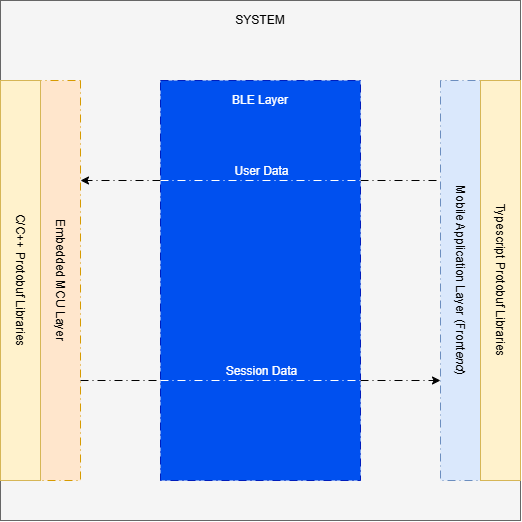

The diagram above was exported from draw.io. Its source (the exported page's mxGraphModel, read from the mxfile embedded in the PNG):
<mxGraphModel dx="1175" dy="658" grid="1" gridSize="10" guides="1" tooltips="1" connect="1" arrows="1" fold="1" page="1" pageScale="1" pageWidth="850" pageHeight="1100" math="0" shadow="0">
  <root>
    <mxCell id="0" />
    <mxCell id="1" parent="0" />
    <mxCell id="BIYzyqfvlrBRRfNPABOp-2" parent="1" style="rounded=0;whiteSpace=wrap;html=1;fillColor=#f5f5f5;fontColor=#333333;strokeColor=#666666;" value="" vertex="1">
      <mxGeometry height="520" width="520" x="560" y="280" as="geometry" />
    </mxCell>
    <mxCell id="ySA_E1a4cjhfXq1kBOAv-4" parent="1" style="text;html=1;whiteSpace=wrap;strokeColor=none;fillColor=none;align=center;verticalAlign=middle;rounded=0;" value="SYSTEM" vertex="1">
      <mxGeometry height="40" width="520" x="560" y="280" as="geometry" />
    </mxCell>
    <mxCell id="9ynE5_1e9iP9rgLrRxVx-1" parent="1" style="rounded=0;whiteSpace=wrap;html=1;fillColor=#0050ef;fontColor=#ffffff;strokeColor=#001DBC;dashed=1;dashPattern=8 4 1 4;" value="" vertex="1">
      <mxGeometry height="400" width="200" x="720" y="360" as="geometry" />
    </mxCell>
    <mxCell id="9ynE5_1e9iP9rgLrRxVx-2" parent="1" style="rounded=0;whiteSpace=wrap;html=1;rotation=90;fillColor=#ffe6cc;strokeColor=#d79b00;dashed=1;dashPattern=8 4 1 4;" value="Embedded MCU Layer" vertex="1">
      <mxGeometry height="40" width="400" x="420" y="540" as="geometry" />
    </mxCell>
    <mxCell id="9ynE5_1e9iP9rgLrRxVx-4" parent="1" style="text;html=1;whiteSpace=wrap;strokeColor=none;fillColor=none;align=center;verticalAlign=middle;rounded=0;fontColor=#FFFFFF;" value="BLE Layer" vertex="1">
      <mxGeometry height="40" width="200" x="720" y="360" as="geometry" />
    </mxCell>
    <mxCell id="9ynE5_1e9iP9rgLrRxVx-5" edge="1" parent="1" source="9ynE5_1e9iP9rgLrRxVx-1" style="endArrow=classic;html=1;rounded=0;defaultLabelBackgroundColor=page;labelPadding=0 4;exitX=1;exitY=0.75;exitDx=0;exitDy=0;entryX=0.75;entryY=1;entryDx=0;entryDy=0;dashed=1;dashPattern=8 4 1 4;" target="9ynE5_1e9iP9rgLrRxVx-3" value="">
      <mxGeometry height="50" relative="1" width="50" as="geometry">
        <mxPoint x="720" y="590" as="sourcePoint" />
        <mxPoint x="770" y="540" as="targetPoint" />
      </mxGeometry>
    </mxCell>
    <mxCell id="9ynE5_1e9iP9rgLrRxVx-3" parent="1" style="rounded=0;whiteSpace=wrap;html=1;rotation=90;fillColor=#dae8fc;strokeColor=#6c8ebf;dashed=1;dashPattern=8 4 1 4;" value="Mobile Application Layer (Front&lt;i&gt;end&lt;/i&gt;)" vertex="1">
      <mxGeometry height="40" width="400" x="820" y="540" as="geometry" />
    </mxCell>
    <mxCell id="9ynE5_1e9iP9rgLrRxVx-6" edge="1" parent="1" source="9ynE5_1e9iP9rgLrRxVx-1" style="endArrow=classic;html=1;rounded=0;defaultLabelBackgroundColor=page;labelPadding=0 4;exitX=0;exitY=0.25;exitDx=0;exitDy=0;entryX=0.25;entryY=0;entryDx=0;entryDy=0;dashed=1;dashPattern=8 4 1 4;" target="9ynE5_1e9iP9rgLrRxVx-2" value="">
      <mxGeometry height="50" relative="1" width="50" as="geometry">
        <mxPoint x="720" y="590" as="sourcePoint" />
        <mxPoint x="770" y="540" as="targetPoint" />
      </mxGeometry>
    </mxCell>
    <mxCell id="9ynE5_1e9iP9rgLrRxVx-7" edge="1" parent="1" source="9ynE5_1e9iP9rgLrRxVx-1" style="endArrow=none;html=1;rounded=0;defaultLabelBackgroundColor=page;labelPadding=0 4;entryX=0.25;entryY=1;entryDx=0;entryDy=0;exitX=1;exitY=0.25;exitDx=0;exitDy=0;dashed=1;dashPattern=8 4 1 4;" target="9ynE5_1e9iP9rgLrRxVx-3" value="">
      <mxGeometry height="50" relative="1" width="50" as="geometry">
        <mxPoint x="720" y="590" as="sourcePoint" />
        <mxPoint x="770" y="540" as="targetPoint" />
      </mxGeometry>
    </mxCell>
    <mxCell id="9ynE5_1e9iP9rgLrRxVx-8" edge="1" parent="1" source="9ynE5_1e9iP9rgLrRxVx-1" style="endArrow=none;html=1;rounded=0;defaultLabelBackgroundColor=page;labelPadding=0 4;exitX=0;exitY=0.25;exitDx=0;exitDy=0;entryX=1;entryY=0.25;entryDx=0;entryDy=0;dashed=1;dashPattern=8 4 1 4;strokeColor=#FFFFFF;" target="9ynE5_1e9iP9rgLrRxVx-1" value="">
      <mxGeometry height="50" relative="1" width="50" as="geometry">
        <mxPoint x="740" y="510" as="sourcePoint" />
        <mxPoint x="790" y="460" as="targetPoint" />
      </mxGeometry>
    </mxCell>
    <mxCell id="9ynE5_1e9iP9rgLrRxVx-9" connectable="0" parent="9ynE5_1e9iP9rgLrRxVx-8" style="edgeLabel;html=1;align=center;verticalAlign=middle;resizable=0;points=[];inheritText=fontFamily,fontSize,fontStyle,textOpacity,labelBorderColor,labelBorderWidth,labelBackgroundColor,defaultLabelBackgroundColor,labelPadding;defaultLabelBackgroundColor=page;labelPadding=0 4;fontColor=#FFFFFF;" value="&lt;font style=&quot;font-size: 12px;&quot;&gt;User Data&lt;/font&gt;" vertex="1">
      <mxGeometry relative="1" x="0.0344" y="-1" as="geometry">
        <mxPoint x="-3" y="-11" as="offset" />
      </mxGeometry>
    </mxCell>
    <mxCell id="9ynE5_1e9iP9rgLrRxVx-10" edge="1" parent="1" source="9ynE5_1e9iP9rgLrRxVx-2" style="endArrow=none;html=1;rounded=0;defaultLabelBackgroundColor=page;labelPadding=0 4;exitX=0.75;exitY=0;exitDx=0;exitDy=0;entryX=0;entryY=0.75;entryDx=0;entryDy=0;dashed=1;dashPattern=8 4 1 4;" target="9ynE5_1e9iP9rgLrRxVx-1" value="">
      <mxGeometry height="50" relative="1" width="50" as="geometry">
        <mxPoint x="740" y="580" as="sourcePoint" />
        <mxPoint x="790" y="530" as="targetPoint" />
      </mxGeometry>
    </mxCell>
    <mxCell id="9ynE5_1e9iP9rgLrRxVx-11" edge="1" parent="1" source="9ynE5_1e9iP9rgLrRxVx-1" style="endArrow=none;html=1;rounded=0;defaultLabelBackgroundColor=page;labelPadding=0 4;entryX=1;entryY=0.75;entryDx=0;entryDy=0;exitX=0;exitY=0.75;exitDx=0;exitDy=0;dashed=1;dashPattern=8 4 1 4;strokeColor=#FFFFFF;" target="9ynE5_1e9iP9rgLrRxVx-1" value="">
      <mxGeometry height="50" relative="1" width="50" as="geometry">
        <mxPoint x="740" y="580" as="sourcePoint" />
        <mxPoint x="790" y="530" as="targetPoint" />
      </mxGeometry>
    </mxCell>
    <mxCell id="9ynE5_1e9iP9rgLrRxVx-12" connectable="0" parent="9ynE5_1e9iP9rgLrRxVx-11" style="edgeLabel;html=1;align=center;verticalAlign=middle;resizable=0;points=[];inheritText=fontFamily,fontSize,fontStyle,textOpacity,labelBorderColor,labelBorderWidth,labelBackgroundColor,defaultLabelBackgroundColor,labelPadding;defaultLabelBackgroundColor=page;labelPadding=0 4;fontColor=#FFFFFF;" value="&lt;font style=&quot;font-size: 12px;&quot;&gt;Session Data&lt;/font&gt;" vertex="1">
      <mxGeometry relative="1" x="-0.0147" as="geometry">
        <mxPoint x="1" y="-10" as="offset" />
      </mxGeometry>
    </mxCell>
    <mxCell id="9ynE5_1e9iP9rgLrRxVx-15" parent="1" style="rounded=0;whiteSpace=wrap;html=1;rotation=90;fillColor=#fff2cc;strokeColor=#d6b656;" value="Typescript Protobuf Libraries" vertex="1">
      <mxGeometry height="40" width="400" x="860" y="540" as="geometry" />
    </mxCell>
    <mxCell id="9ynE5_1e9iP9rgLrRxVx-14" parent="1" style="rounded=0;whiteSpace=wrap;html=1;rotation=90;fillColor=#fff2cc;strokeColor=#d6b656;" value="C/C++ Protobuf Libraries" vertex="1">
      <mxGeometry height="40" width="400" x="380" y="540" as="geometry" />
    </mxCell>
  </root>
</mxGraphModel>